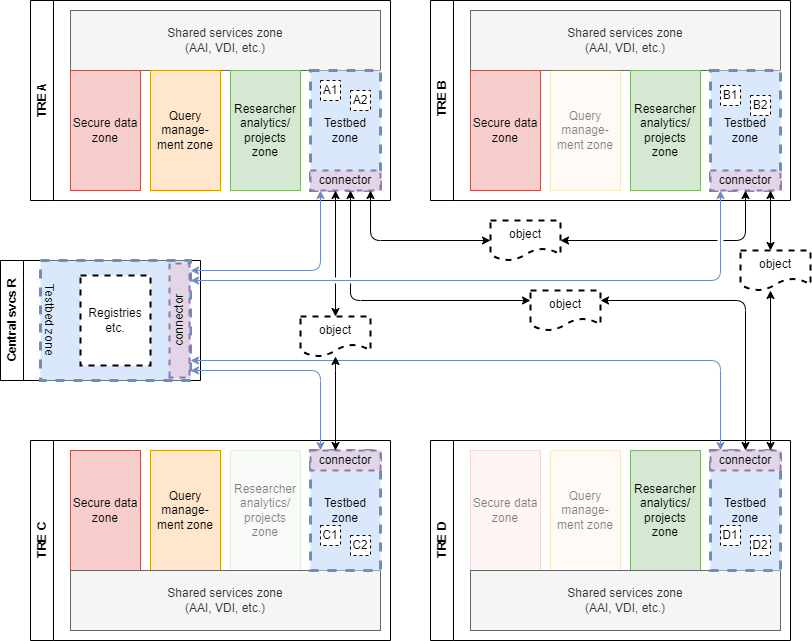

The diagram above was exported from draw.io. Its source (the exported page's mxGraphModel, read from the mxfile embedded in the PNG):
<mxGraphModel dx="1045" dy="739" grid="1" gridSize="10" guides="1" tooltips="1" connect="1" arrows="1" fold="1" page="1" pageScale="1" pageWidth="827" pageHeight="1169" math="0" shadow="0">
  <root>
    <mxCell id="0" />
    <mxCell id="1" parent="0" />
    <mxCell id="nid12-fJXj56LB4-HH0e-4" value="TRE A" style="swimlane;horizontal=0;whiteSpace=wrap;html=1;" vertex="1" parent="1">
      <mxGeometry x="40" y="40" width="360" height="200" as="geometry" />
    </mxCell>
    <mxCell id="nid12-fJXj56LB4-HH0e-5" value="Shared services zone&lt;div&gt;(AAI, VDI, etc.)&lt;/div&gt;" style="rounded=0;whiteSpace=wrap;html=1;fillColor=#f5f5f5;fontColor=#333333;strokeColor=#666666;" vertex="1" parent="nid12-fJXj56LB4-HH0e-4">
      <mxGeometry x="40" y="10" width="310" height="60" as="geometry" />
    </mxCell>
    <mxCell id="lDtmGT1NGOQFHT7L2g3D-1" value="Secure data zone" style="rounded=0;whiteSpace=wrap;html=1;fillColor=#f8cecc;strokeColor=#b85450;" vertex="1" parent="nid12-fJXj56LB4-HH0e-4">
      <mxGeometry x="40" y="70" width="70" height="120" as="geometry" />
    </mxCell>
    <mxCell id="0kgN8ue0qBbpthvEN7K4-2" value="Query manage- ment zone" style="rounded=0;whiteSpace=wrap;html=1;fillColor=#ffe6cc;strokeColor=#d79b00;" vertex="1" parent="nid12-fJXj56LB4-HH0e-4">
      <mxGeometry x="120" y="70" width="70" height="120" as="geometry" />
    </mxCell>
    <mxCell id="0kgN8ue0qBbpthvEN7K4-3" value="Testbed zone" style="rounded=0;whiteSpace=wrap;html=1;dashed=1;fillColor=#dae8fc;strokeColor=#6c8ebf;strokeWidth=3;" vertex="1" parent="nid12-fJXj56LB4-HH0e-4">
      <mxGeometry x="280" y="70" width="70" height="120" as="geometry" />
    </mxCell>
    <mxCell id="0kgN8ue0qBbpthvEN7K4-1" value="Researcher analytics/ projects zone" style="rounded=0;whiteSpace=wrap;html=1;fillColor=#d5e8d4;strokeColor=#82b366;" vertex="1" parent="nid12-fJXj56LB4-HH0e-4">
      <mxGeometry x="200" y="70" width="70" height="120" as="geometry" />
    </mxCell>
    <mxCell id="s7B5dufVaOVWVfJb5BEI-5" value="connector" style="rounded=0;whiteSpace=wrap;html=1;dashed=1;strokeWidth=2;fillColor=#e1d5e7;strokeColor=#9673a6;" vertex="1" parent="nid12-fJXj56LB4-HH0e-4">
      <mxGeometry x="280" y="170" width="70" height="20" as="geometry" />
    </mxCell>
    <mxCell id="s7B5dufVaOVWVfJb5BEI-10" value="A1" style="rounded=0;whiteSpace=wrap;html=1;dashed=1;" vertex="1" parent="nid12-fJXj56LB4-HH0e-4">
      <mxGeometry x="290" y="80" width="20" height="20" as="geometry" />
    </mxCell>
    <mxCell id="s7B5dufVaOVWVfJb5BEI-11" value="A2" style="rounded=0;whiteSpace=wrap;html=1;dashed=1;" vertex="1" parent="nid12-fJXj56LB4-HH0e-4">
      <mxGeometry x="320" y="90" width="20" height="20" as="geometry" />
    </mxCell>
    <mxCell id="0kgN8ue0qBbpthvEN7K4-5" value="&amp;nbsp;TRE B" style="swimlane;horizontal=0;whiteSpace=wrap;html=1;" vertex="1" parent="1">
      <mxGeometry x="440" y="40" width="360" height="200" as="geometry" />
    </mxCell>
    <mxCell id="0kgN8ue0qBbpthvEN7K4-6" value="Shared services zone&lt;div&gt;(AAI, VDI, etc.)&lt;/div&gt;" style="rounded=0;whiteSpace=wrap;html=1;fillColor=#f5f5f5;fontColor=#333333;strokeColor=#666666;" vertex="1" parent="0kgN8ue0qBbpthvEN7K4-5">
      <mxGeometry x="40" y="10" width="310" height="60" as="geometry" />
    </mxCell>
    <mxCell id="0kgN8ue0qBbpthvEN7K4-7" value="Secure data zone" style="rounded=0;whiteSpace=wrap;html=1;fillColor=#f8cecc;strokeColor=#b85450;" vertex="1" parent="0kgN8ue0qBbpthvEN7K4-5">
      <mxGeometry x="40" y="70" width="70" height="120" as="geometry" />
    </mxCell>
    <mxCell id="0kgN8ue0qBbpthvEN7K4-8" value="Query manage- ment zone" style="rounded=0;whiteSpace=wrap;html=1;fillColor=#ffe6cc;strokeColor=#d79b00;opacity=20;textOpacity=50;" vertex="1" parent="0kgN8ue0qBbpthvEN7K4-5">
      <mxGeometry x="120" y="70" width="70" height="120" as="geometry" />
    </mxCell>
    <mxCell id="0kgN8ue0qBbpthvEN7K4-10" value="Researcher analytics/ projects zone" style="rounded=0;whiteSpace=wrap;html=1;fillColor=#d5e8d4;strokeColor=#82b366;" vertex="1" parent="0kgN8ue0qBbpthvEN7K4-5">
      <mxGeometry x="200" y="70" width="70" height="120" as="geometry" />
    </mxCell>
    <mxCell id="Vb4rU7u94Ox10GvHfrm1-1" value="Testbed zone" style="rounded=0;whiteSpace=wrap;html=1;dashed=1;fillColor=#dae8fc;strokeColor=#6c8ebf;strokeWidth=3;" vertex="1" parent="0kgN8ue0qBbpthvEN7K4-5">
      <mxGeometry x="280" y="70" width="70" height="120" as="geometry" />
    </mxCell>
    <mxCell id="s7B5dufVaOVWVfJb5BEI-6" value="connector" style="rounded=0;whiteSpace=wrap;html=1;dashed=1;strokeWidth=2;fillColor=#e1d5e7;strokeColor=#9673a6;" vertex="1" parent="0kgN8ue0qBbpthvEN7K4-5">
      <mxGeometry x="280" y="170" width="70" height="20" as="geometry" />
    </mxCell>
    <mxCell id="s7B5dufVaOVWVfJb5BEI-12" value="B1" style="rounded=0;whiteSpace=wrap;html=1;dashed=1;" vertex="1" parent="0kgN8ue0qBbpthvEN7K4-5">
      <mxGeometry x="290" y="85" width="20" height="20" as="geometry" />
    </mxCell>
    <mxCell id="s7B5dufVaOVWVfJb5BEI-13" value="B2" style="rounded=0;whiteSpace=wrap;html=1;dashed=1;" vertex="1" parent="0kgN8ue0qBbpthvEN7K4-5">
      <mxGeometry x="320" y="95" width="20" height="20" as="geometry" />
    </mxCell>
    <mxCell id="0kgN8ue0qBbpthvEN7K4-11" value="TRE C" style="swimlane;horizontal=0;whiteSpace=wrap;html=1;" vertex="1" parent="1">
      <mxGeometry x="40" y="480" width="360" height="200" as="geometry" />
    </mxCell>
    <mxCell id="0kgN8ue0qBbpthvEN7K4-13" value="Secure data zone" style="rounded=0;whiteSpace=wrap;html=1;fillColor=#f8cecc;strokeColor=#b85450;" vertex="1" parent="0kgN8ue0qBbpthvEN7K4-11">
      <mxGeometry x="40" y="10" width="70" height="120" as="geometry" />
    </mxCell>
    <mxCell id="0kgN8ue0qBbpthvEN7K4-14" value="Query manage- ment zone" style="rounded=0;whiteSpace=wrap;html=1;fillColor=#ffe6cc;strokeColor=#d79b00;" vertex="1" parent="0kgN8ue0qBbpthvEN7K4-11">
      <mxGeometry x="120" y="10" width="70" height="120" as="geometry" />
    </mxCell>
    <mxCell id="0kgN8ue0qBbpthvEN7K4-16" value="Researcher analytics/ projects zone" style="rounded=0;whiteSpace=wrap;html=1;fillColor=#d5e8d4;strokeColor=#82b366;opacity=20;textOpacity=50;" vertex="1" parent="0kgN8ue0qBbpthvEN7K4-11">
      <mxGeometry x="200" y="10" width="70" height="120" as="geometry" />
    </mxCell>
    <mxCell id="0kgN8ue0qBbpthvEN7K4-12" value="Shared services zone&lt;div&gt;(AAI, VDI, etc.)&lt;/div&gt;" style="rounded=0;whiteSpace=wrap;html=1;fillColor=#f5f5f5;fontColor=#333333;strokeColor=#666666;" vertex="1" parent="0kgN8ue0qBbpthvEN7K4-11">
      <mxGeometry x="40" y="130" width="310" height="60" as="geometry" />
    </mxCell>
    <mxCell id="Vb4rU7u94Ox10GvHfrm1-2" value="Testbed zone" style="rounded=0;whiteSpace=wrap;html=1;dashed=1;fillColor=#dae8fc;strokeColor=#6c8ebf;strokeWidth=3;" vertex="1" parent="0kgN8ue0qBbpthvEN7K4-11">
      <mxGeometry x="280" y="10" width="70" height="120" as="geometry" />
    </mxCell>
    <mxCell id="s7B5dufVaOVWVfJb5BEI-7" value="connector" style="rounded=0;whiteSpace=wrap;html=1;dashed=1;strokeWidth=2;fillColor=#e1d5e7;strokeColor=#9673a6;" vertex="1" parent="0kgN8ue0qBbpthvEN7K4-11">
      <mxGeometry x="280" y="10" width="70" height="20" as="geometry" />
    </mxCell>
    <mxCell id="s7B5dufVaOVWVfJb5BEI-14" value="C1" style="rounded=0;whiteSpace=wrap;html=1;dashed=1;" vertex="1" parent="0kgN8ue0qBbpthvEN7K4-11">
      <mxGeometry x="290" y="85" width="20" height="20" as="geometry" />
    </mxCell>
    <mxCell id="s7B5dufVaOVWVfJb5BEI-15" value="C2" style="rounded=0;whiteSpace=wrap;html=1;dashed=1;" vertex="1" parent="0kgN8ue0qBbpthvEN7K4-11">
      <mxGeometry x="320" y="95" width="20" height="20" as="geometry" />
    </mxCell>
    <mxCell id="0kgN8ue0qBbpthvEN7K4-17" value="TRE D" style="swimlane;horizontal=0;whiteSpace=wrap;html=1;" vertex="1" parent="1">
      <mxGeometry x="440" y="480" width="360" height="200" as="geometry" />
    </mxCell>
    <mxCell id="0kgN8ue0qBbpthvEN7K4-18" value="Secure data zone" style="rounded=0;whiteSpace=wrap;html=1;fillColor=#f8cecc;strokeColor=#b85450;opacity=20;textOpacity=50;" vertex="1" parent="0kgN8ue0qBbpthvEN7K4-17">
      <mxGeometry x="40" y="10" width="70" height="120" as="geometry" />
    </mxCell>
    <mxCell id="0kgN8ue0qBbpthvEN7K4-19" value="Query manage- ment zone" style="rounded=0;whiteSpace=wrap;html=1;fillColor=#ffe6cc;strokeColor=#d79b00;opacity=20;textOpacity=50;" vertex="1" parent="0kgN8ue0qBbpthvEN7K4-17">
      <mxGeometry x="120" y="10" width="70" height="120" as="geometry" />
    </mxCell>
    <mxCell id="0kgN8ue0qBbpthvEN7K4-21" value="Researcher analytics/ projects zone" style="rounded=0;whiteSpace=wrap;html=1;fillColor=#d5e8d4;strokeColor=#82b366;" vertex="1" parent="0kgN8ue0qBbpthvEN7K4-17">
      <mxGeometry x="200" y="10" width="70" height="120" as="geometry" />
    </mxCell>
    <mxCell id="0kgN8ue0qBbpthvEN7K4-22" value="Shared services zone&lt;div&gt;(AAI, VDI, etc.)&lt;/div&gt;" style="rounded=0;whiteSpace=wrap;html=1;fillColor=#f5f5f5;fontColor=#333333;strokeColor=#666666;" vertex="1" parent="0kgN8ue0qBbpthvEN7K4-17">
      <mxGeometry x="40" y="130" width="310" height="60" as="geometry" />
    </mxCell>
    <mxCell id="Vb4rU7u94Ox10GvHfrm1-3" value="Testbed zone" style="rounded=0;whiteSpace=wrap;html=1;dashed=1;fillColor=#dae8fc;strokeColor=#6c8ebf;strokeWidth=3;" vertex="1" parent="0kgN8ue0qBbpthvEN7K4-17">
      <mxGeometry x="280" y="10" width="70" height="120" as="geometry" />
    </mxCell>
    <mxCell id="s7B5dufVaOVWVfJb5BEI-8" value="connector" style="rounded=0;whiteSpace=wrap;html=1;dashed=1;strokeWidth=2;fillColor=#e1d5e7;strokeColor=#9673a6;" vertex="1" parent="0kgN8ue0qBbpthvEN7K4-17">
      <mxGeometry x="280" y="10" width="70" height="20" as="geometry" />
    </mxCell>
    <mxCell id="s7B5dufVaOVWVfJb5BEI-16" value="D1" style="rounded=0;whiteSpace=wrap;html=1;dashed=1;" vertex="1" parent="0kgN8ue0qBbpthvEN7K4-17">
      <mxGeometry x="290" y="85" width="20" height="20" as="geometry" />
    </mxCell>
    <mxCell id="s7B5dufVaOVWVfJb5BEI-17" value="D2" style="rounded=0;whiteSpace=wrap;html=1;dashed=1;" vertex="1" parent="0kgN8ue0qBbpthvEN7K4-17">
      <mxGeometry x="320" y="95" width="20" height="20" as="geometry" />
    </mxCell>
    <mxCell id="txe7p8OEcRkZ3eyh32Nv-1" value="Central svcs R" style="swimlane;horizontal=0;whiteSpace=wrap;html=1;" vertex="1" parent="1">
      <mxGeometry x="10" y="300" width="200" height="120" as="geometry" />
    </mxCell>
    <mxCell id="txe7p8OEcRkZ3eyh32Nv-2" value="Testbed zone" style="rounded=0;whiteSpace=wrap;html=1;dashed=1;fillColor=#dae8fc;strokeColor=#6c8ebf;textDirection=vertical-lr;verticalAlign=middle;align=left;strokeWidth=3;" vertex="1" parent="txe7p8OEcRkZ3eyh32Nv-1">
      <mxGeometry x="40" width="150" height="120" as="geometry" />
    </mxCell>
    <mxCell id="txe7p8OEcRkZ3eyh32Nv-3" value="Registries etc." style="rounded=0;whiteSpace=wrap;html=1;dashed=1;strokeWidth=2;" vertex="1" parent="txe7p8OEcRkZ3eyh32Nv-1">
      <mxGeometry x="80" y="15" width="70" height="90" as="geometry" />
    </mxCell>
    <mxCell id="s7B5dufVaOVWVfJb5BEI-9" value="connector" style="rounded=0;whiteSpace=wrap;html=1;dashed=1;rotation=-90;strokeWidth=2;fillColor=#e1d5e7;strokeColor=#9673a6;" vertex="1" parent="txe7p8OEcRkZ3eyh32Nv-1">
      <mxGeometry x="122" y="50" width="114" height="20" as="geometry" />
    </mxCell>
    <mxCell id="txe7p8OEcRkZ3eyh32Nv-4" style="edgeStyle=orthogonalEdgeStyle;rounded=1;orthogonalLoop=1;jettySize=auto;html=1;curved=0;startArrow=classic;startFill=1;fillColor=#dae8fc;strokeColor=#6c8ebf;jumpStyle=gap;" edge="1" parent="1" source="0kgN8ue0qBbpthvEN7K4-3" target="txe7p8OEcRkZ3eyh32Nv-2">
      <mxGeometry relative="1" as="geometry">
        <Array as="points">
          <mxPoint x="330" y="310" />
        </Array>
      </mxGeometry>
    </mxCell>
    <mxCell id="txe7p8OEcRkZ3eyh32Nv-5" style="edgeStyle=orthogonalEdgeStyle;rounded=1;orthogonalLoop=1;jettySize=auto;html=1;curved=0;startArrow=classic;startFill=1;fillColor=#dae8fc;strokeColor=#6c8ebf;jumpStyle=gap;" edge="1" parent="1" source="Vb4rU7u94Ox10GvHfrm1-3" target="txe7p8OEcRkZ3eyh32Nv-2">
      <mxGeometry relative="1" as="geometry">
        <mxPoint x="370" y="240" as="sourcePoint" />
        <mxPoint x="210" y="370" as="targetPoint" />
        <Array as="points">
          <mxPoint x="730" y="400" />
        </Array>
      </mxGeometry>
    </mxCell>
    <mxCell id="txe7p8OEcRkZ3eyh32Nv-6" style="edgeStyle=orthogonalEdgeStyle;rounded=1;orthogonalLoop=1;jettySize=auto;html=1;curved=0;startArrow=classic;startFill=1;fillColor=#dae8fc;strokeColor=#6c8ebf;jumpStyle=gap;" edge="1" parent="1" source="Vb4rU7u94Ox10GvHfrm1-2" target="txe7p8OEcRkZ3eyh32Nv-2">
      <mxGeometry relative="1" as="geometry">
        <mxPoint x="380" y="250" as="sourcePoint" />
        <mxPoint x="220" y="380" as="targetPoint" />
        <Array as="points">
          <mxPoint x="330" y="410" />
        </Array>
      </mxGeometry>
    </mxCell>
    <mxCell id="txe7p8OEcRkZ3eyh32Nv-7" style="edgeStyle=orthogonalEdgeStyle;rounded=1;orthogonalLoop=1;jettySize=auto;html=1;curved=0;startArrow=classic;startFill=1;fillColor=#dae8fc;strokeColor=#6c8ebf;jumpStyle=gap;" edge="1" parent="1" source="Vb4rU7u94Ox10GvHfrm1-1" target="txe7p8OEcRkZ3eyh32Nv-2">
      <mxGeometry relative="1" as="geometry">
        <mxPoint x="390" y="260" as="sourcePoint" />
        <mxPoint x="230" y="390" as="targetPoint" />
        <Array as="points">
          <mxPoint x="730" y="320" />
        </Array>
      </mxGeometry>
    </mxCell>
    <mxCell id="s7B5dufVaOVWVfJb5BEI-1" style="edgeStyle=orthogonalEdgeStyle;rounded=1;orthogonalLoop=1;jettySize=auto;html=1;curved=0;startArrow=classic;startFill=1;jumpStyle=gap;" edge="1" parent="1" source="s7B5dufVaOVWVfJb5BEI-18" target="Vb4rU7u94Ox10GvHfrm1-1">
      <mxGeometry relative="1" as="geometry">
        <Array as="points">
          <mxPoint x="755" y="280" />
        </Array>
      </mxGeometry>
    </mxCell>
    <mxCell id="s7B5dufVaOVWVfJb5BEI-2" style="edgeStyle=orthogonalEdgeStyle;rounded=1;orthogonalLoop=1;jettySize=auto;html=1;curved=0;startArrow=classic;startFill=1;jumpStyle=gap;" edge="1" parent="1" source="s7B5dufVaOVWVfJb5BEI-23" target="Vb4rU7u94Ox10GvHfrm1-1">
      <mxGeometry relative="1" as="geometry">
        <mxPoint x="365" y="240" as="sourcePoint" />
        <mxPoint x="765" y="240" as="targetPoint" />
        <Array as="points">
          <mxPoint x="780" y="260" />
          <mxPoint x="780" y="260" />
        </Array>
      </mxGeometry>
    </mxCell>
    <mxCell id="s7B5dufVaOVWVfJb5BEI-3" style="edgeStyle=orthogonalEdgeStyle;rounded=1;orthogonalLoop=1;jettySize=auto;html=1;curved=0;startArrow=classic;startFill=1;jumpStyle=gap;" edge="1" parent="1" source="s7B5dufVaOVWVfJb5BEI-25" target="Vb4rU7u94Ox10GvHfrm1-2">
      <mxGeometry relative="1" as="geometry">
        <mxPoint x="390" y="240" as="sourcePoint" />
        <mxPoint x="765" y="240" as="targetPoint" />
        <Array as="points">
          <mxPoint x="350" y="360" />
          <mxPoint x="350" y="360" />
        </Array>
      </mxGeometry>
    </mxCell>
    <mxCell id="s7B5dufVaOVWVfJb5BEI-4" style="edgeStyle=orthogonalEdgeStyle;rounded=1;orthogonalLoop=1;jettySize=auto;html=1;curved=0;startArrow=classic;startFill=1;jumpStyle=gap;" edge="1" parent="1" source="s7B5dufVaOVWVfJb5BEI-21" target="Vb4rU7u94Ox10GvHfrm1-3">
      <mxGeometry relative="1" as="geometry">
        <mxPoint x="366" y="230" as="sourcePoint" />
        <mxPoint x="761" y="490" as="targetPoint" />
        <Array as="points">
          <mxPoint x="755" y="340" />
        </Array>
      </mxGeometry>
    </mxCell>
    <mxCell id="s7B5dufVaOVWVfJb5BEI-20" value="" style="edgeStyle=orthogonalEdgeStyle;rounded=1;orthogonalLoop=1;jettySize=auto;html=1;curved=0;startArrow=classic;startFill=1;jumpStyle=gap;" edge="1" parent="1" source="0kgN8ue0qBbpthvEN7K4-3" target="s7B5dufVaOVWVfJb5BEI-18">
      <mxGeometry relative="1" as="geometry">
        <mxPoint x="380" y="230" as="sourcePoint" />
        <mxPoint x="755" y="230" as="targetPoint" />
        <Array as="points">
          <mxPoint x="380" y="280" />
        </Array>
      </mxGeometry>
    </mxCell>
    <mxCell id="s7B5dufVaOVWVfJb5BEI-18" value="object" style="shape=document;whiteSpace=wrap;html=1;boundedLbl=1;dashed=1;strokeWidth=2;" vertex="1" parent="1">
      <mxGeometry x="500" y="260" width="70" height="40" as="geometry" />
    </mxCell>
    <mxCell id="s7B5dufVaOVWVfJb5BEI-22" value="" style="edgeStyle=orthogonalEdgeStyle;rounded=1;orthogonalLoop=1;jettySize=auto;html=1;curved=0;startArrow=classic;startFill=1;jumpStyle=gap;" edge="1" parent="1" source="0kgN8ue0qBbpthvEN7K4-3" target="s7B5dufVaOVWVfJb5BEI-21">
      <mxGeometry relative="1" as="geometry">
        <mxPoint x="366" y="230" as="sourcePoint" />
        <mxPoint x="750" y="490" as="targetPoint" />
        <Array as="points">
          <mxPoint x="360" y="340" />
        </Array>
      </mxGeometry>
    </mxCell>
    <mxCell id="s7B5dufVaOVWVfJb5BEI-21" value="object" style="shape=document;whiteSpace=wrap;html=1;boundedLbl=1;dashed=1;strokeWidth=2;" vertex="1" parent="1">
      <mxGeometry x="540" y="330" width="70" height="40" as="geometry" />
    </mxCell>
    <mxCell id="s7B5dufVaOVWVfJb5BEI-24" value="" style="edgeStyle=orthogonalEdgeStyle;rounded=1;orthogonalLoop=1;jettySize=auto;html=1;curved=0;startArrow=classic;startFill=1;jumpStyle=gap;" edge="1" parent="1" source="Vb4rU7u94Ox10GvHfrm1-3" target="s7B5dufVaOVWVfJb5BEI-23">
      <mxGeometry relative="1" as="geometry">
        <mxPoint x="780" y="490" as="sourcePoint" />
        <mxPoint x="780" y="340" as="targetPoint" />
        <Array as="points">
          <mxPoint x="780" y="370" />
          <mxPoint x="780" y="370" />
        </Array>
      </mxGeometry>
    </mxCell>
    <mxCell id="s7B5dufVaOVWVfJb5BEI-23" value="object" style="shape=document;whiteSpace=wrap;html=1;boundedLbl=1;dashed=1;strokeWidth=2;" vertex="1" parent="1">
      <mxGeometry x="750" y="290" width="70" height="40" as="geometry" />
    </mxCell>
    <mxCell id="s7B5dufVaOVWVfJb5BEI-26" value="" style="edgeStyle=orthogonalEdgeStyle;rounded=1;orthogonalLoop=1;jettySize=auto;html=1;curved=0;startArrow=classic;startFill=1;jumpStyle=gap;" edge="1" parent="1" source="0kgN8ue0qBbpthvEN7K4-3" target="s7B5dufVaOVWVfJb5BEI-25">
      <mxGeometry relative="1" as="geometry">
        <mxPoint x="350" y="230" as="sourcePoint" />
        <mxPoint x="350" y="490" as="targetPoint" />
        <Array as="points">
          <mxPoint x="345" y="260" />
          <mxPoint x="345" y="260" />
        </Array>
      </mxGeometry>
    </mxCell>
    <mxCell id="s7B5dufVaOVWVfJb5BEI-25" value="object" style="shape=document;whiteSpace=wrap;html=1;boundedLbl=1;dashed=1;strokeWidth=2;" vertex="1" parent="1">
      <mxGeometry x="310" y="356" width="70" height="40" as="geometry" />
    </mxCell>
  </root>
</mxGraphModel>